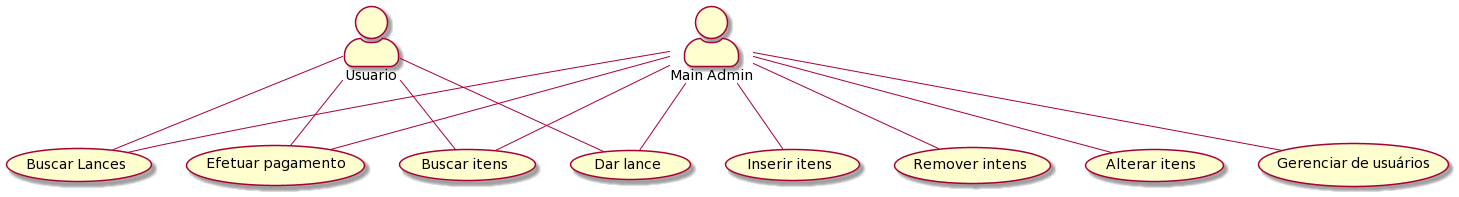

The diagram above was rendered by PlantUML. Its source (embedded in the PNG):
@startuml
skinparam actorStyle awesome
:User: -- (inserir)
:User: -- (vizualizar)
:User: -- (remover)
:User: -- (alterar)
:User: -- (entrada)
:User: -- (saida)
:User: -- (gerencia)
:User: -- (paga)

"Main Admin" as User
"Inserir itens" as (inserir)
"Buscar itens" as (vizualizar)
"Remover intens" as (remover)
"Alterar itens" as (alterar)
"Dar lance" as (entrada)
"Buscar Lances" as (saida)
"Efetuar pagamento" as (paga)
"Gerenciar de usuários" as (gerencia)

Usuario -- (vizualizar)
Usuario -- (entrada)
Usuario -- (saida)
Usuario -- (paga)
@enduml